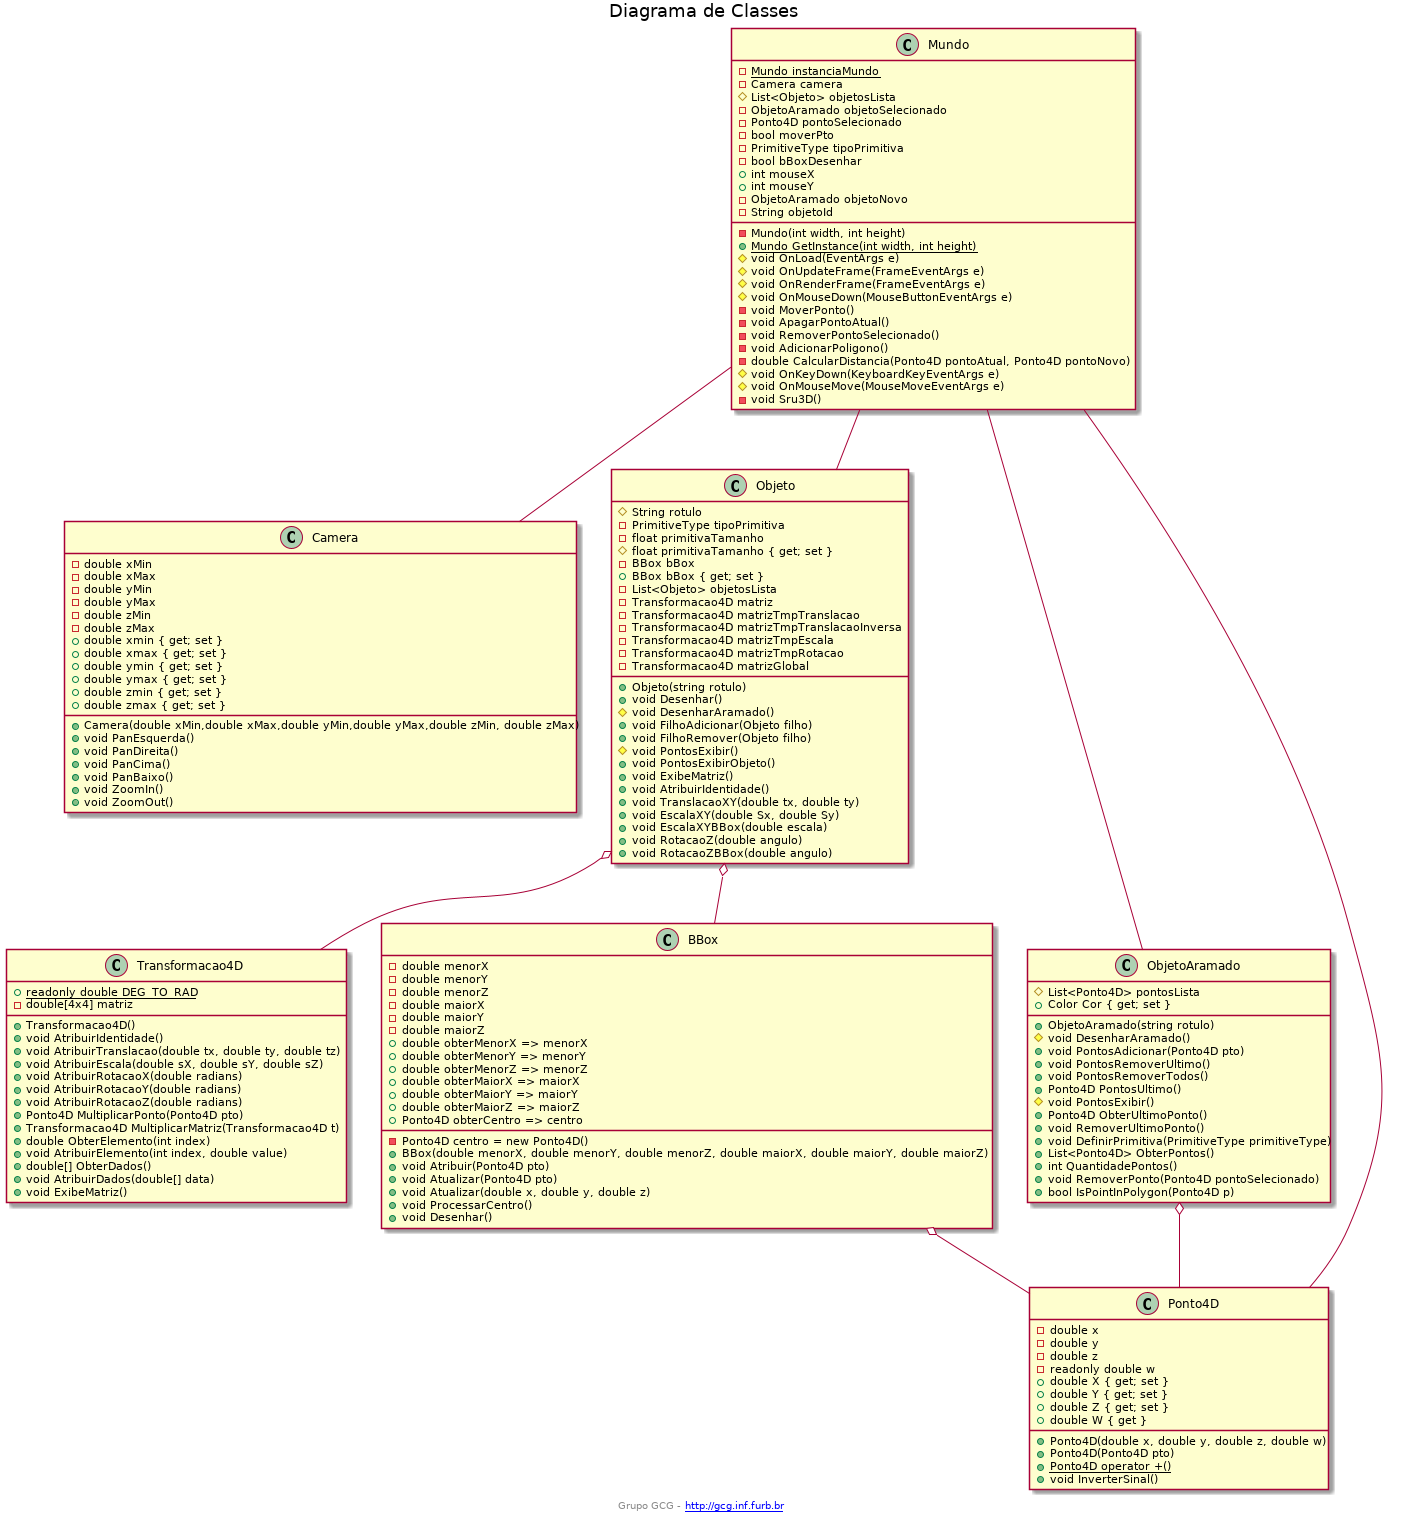

The diagram above was rendered by PlantUML. Its source (embedded in the PNG):
@startuml CG_Biblioteca

title Diagrama de Classes
footer Grupo GCG - [[http://gcg.inf.furb.br]]

Camera : - double xMin
Camera : - double xMax
Camera : - double yMin
Camera : - double yMax
Camera : - double zMin
Camera : - double zMax
Camera : + Camera(double xMin,double xMax,double yMin,double yMax,double zMin, double zMax)
Camera : + double xmin { get; set }
Camera : + double xmax { get; set }
Camera : + double ymin { get; set }
Camera : + double ymax { get; set }
Camera : + double zmin { get; set }
Camera : + double zmax { get; set }
Camera : + void PanEsquerda()
Camera : + void PanDireita()
Camera : + void PanCima()
Camera : + void PanBaixo()
Camera : + void ZoomIn()
Camera : + void ZoomOut()

Transformacao4D : {static} + readonly double DEG_TO_RAD
Transformacao4D : -double[4x4] matriz
Transformacao4D : +Transformacao4D()
Transformacao4D : +void AtribuirIdentidade()
Transformacao4D : +void AtribuirTranslacao(double tx, double ty, double tz)
Transformacao4D : +void AtribuirEscala(double sX, double sY, double sZ)
Transformacao4D : +void AtribuirRotacaoX(double radians)
Transformacao4D : +void AtribuirRotacaoY(double radians)
Transformacao4D : +void AtribuirRotacaoZ(double radians)
Transformacao4D : +Ponto4D MultiplicarPonto(Ponto4D pto)
Transformacao4D : +Transformacao4D MultiplicarMatriz(Transformacao4D t)
Transformacao4D : +double ObterElemento(int index)
Transformacao4D : +void AtribuirElemento(int index, double value)
Transformacao4D : +double[] ObterDados()
Transformacao4D : +void AtribuirDados(double[] data)
Transformacao4D : +void ExibeMatriz()

Mundo : - {static} Mundo instanciaMundo
Mundo : - Camera camera
Mundo : # List<Objeto> objetosLista
Mundo : - ObjetoAramado objetoSelecionado
Mundo : - Ponto4D pontoSelecionado
Mundo : - bool moverPto
Mundo : - PrimitiveType tipoPrimitiva
Mundo : - bool bBoxDesenhar
Mundo : + int mouseX
Mundo : + int mouseY
Mundo : - ObjetoAramado objetoNovo
Mundo : - String objetoId
Mundo : - Mundo(int width, int height)
Mundo : + {static} Mundo GetInstance(int width, int height)
Mundo : # void OnLoad(EventArgs e)
Mundo : # void OnUpdateFrame(FrameEventArgs e)
Mundo : # void OnRenderFrame(FrameEventArgs e)
Mundo : # void OnMouseDown(MouseButtonEventArgs e)
Mundo : - void MoverPonto()
Mundo : - void ApagarPontoAtual()
Mundo : - void RemoverPontoSelecionado()
Mundo : - void AdicionarPoligono()
Mundo : - double CalcularDistancia(Ponto4D pontoAtual, Ponto4D pontoNovo)
Mundo : # void OnKeyDown(KeyboardKeyEventArgs e)
Mundo : # void OnMouseMove(MouseMoveEventArgs e)
Mundo : - void Sru3D()
Mundo -- Camera
Mundo -- Objeto
Mundo -- ObjetoAramado
Mundo -- Ponto4D

Objeto : # String rotulo
Objeto : - PrimitiveType tipoPrimitiva
Objeto : - float primitivaTamanho
Objeto : # float primitivaTamanho { get; set }
Objeto : - BBox bBox
Objeto : + BBox bBox { get; set }
Objeto : - List<Objeto> objetosLista
Objeto : - Transformacao4D matriz
Objeto : - Transformacao4D matrizTmpTranslacao
Objeto : - Transformacao4D matrizTmpTranslacaoInversa
Objeto : - Transformacao4D matrizTmpEscala
Objeto : - Transformacao4D matrizTmpRotacao
Objeto : - Transformacao4D matrizGlobal
Objeto : + Objeto(string rotulo)
Objeto : + void Desenhar()
Objeto : # void DesenharAramado()
Objeto : + void FilhoAdicionar(Objeto filho)
Objeto : + void FilhoRemover(Objeto filho)
Objeto : # void PontosExibir()
Objeto : + void PontosExibirObjeto()
Objeto : + void ExibeMatriz()
Objeto : + void AtribuirIdentidade()
Objeto : + void TranslacaoXY(double tx, double ty)
Objeto : + void EscalaXY(double Sx, double Sy)
Objeto : + void EscalaXYBBox(double escala)
Objeto : + void RotacaoZ(double angulo)
Objeto : + void RotacaoZBBox(double angulo)
Objeto o-- BBox
Objeto o-- Transformacao4D

Ponto4D : - double x
Ponto4D : - double y
Ponto4D : - double z
Ponto4D : - readonly double w
Ponto4D : + Ponto4D(double x, double y, double z, double w)
Ponto4D : + Ponto4D(Ponto4D pto)
Ponto4D : + {static} Ponto4D operator +()
Ponto4D : + double X { get; set }
Ponto4D : + double Y { get; set }
Ponto4D : + double Z { get; set }
Ponto4D : + double W { get }
Ponto4D : + void InverterSinal()

ObjetoAramado : # List<Ponto4D> pontosLista
ObjetoAramado : + Color Cor { get; set }
ObjetoAramado : + ObjetoAramado(string rotulo)
ObjetoAramado : # void DesenharAramado()
ObjetoAramado : + void PontosAdicionar(Ponto4D pto)
ObjetoAramado : + void PontosRemoverUltimo()
ObjetoAramado : + void PontosRemoverTodos()
ObjetoAramado : + Ponto4D PontosUltimo()
ObjetoAramado : # void PontosExibir()
ObjetoAramado : + Ponto4D ObterUltimoPonto()
ObjetoAramado : + void RemoverUltimoPonto()
ObjetoAramado : + void DefinirPrimitiva(PrimitiveType primitiveType)
ObjetoAramado : + List<Ponto4D> ObterPontos()
ObjetoAramado : + int QuantidadePontos()
ObjetoAramado : + void RemoverPonto(Ponto4D pontoSelecionado)
ObjetoAramado : + bool IsPointInPolygon(Ponto4D p)
ObjetoAramado o-- Ponto4D

BBox : - double menorX
BBox : - double menorY
BBox : - double menorZ
BBox : - double maiorX
BBox : - double maiorY
BBox : - double maiorZ
BBox : - Ponto4D centro = new Ponto4D()
BBox : + BBox(double menorX, double menorY, double menorZ, double maiorX, double maiorY, double maiorZ)
BBox : + void Atribuir(Ponto4D pto)
BBox : + void Atualizar(Ponto4D pto)
BBox : + void Atualizar(double x, double y, double z)
BBox : + void ProcessarCentro()
BBox : + void Desenhar()
BBox : + double obterMenorX => menorX
BBox : + double obterMenorY => menorY
BBox : + double obterMenorZ => menorZ
BBox : + double obterMaiorX => maiorX
BBox : + double obterMaiorY => maiorY
BBox : + double obterMaiorZ => maiorZ
BBox : + Ponto4D obterCentro => centro
BBox o-- Ponto4D

@enduml